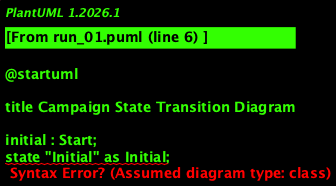

The diagram above was rendered by PlantUML. Its source (embedded in the PNG):
@startuml

title Campaign State Transition Diagram

initial : Start;
state "Initial" as Initial;
state "Assigned" as Assigned;
state "Approved & Signed" as ApprovedAndSigned;
state "Preparing Adverts" as PreparingAdverts;
state "Scheduled Adverts" as ScheduledAdverts;
state "Running Adverts" as RunningAdverts;
state "Extending/Adjusting" as ExtendingAdjusting;
state "Completed" as Completed;
state "Paid" as Paid;
state "Archived" as Archived;

Initial --> Assigned : Manager and Staff Assigned
Assigned --> ApprovedAndSigned : Everything Approved, Contract Signed
ApprovedAndSigned --> PreparingAdverts : Prepare Adverts
PreparingAdverts --> ScheduledAdverts : Approve & Schedule Adverts
ScheduledAdverts --> RunningAdverts : Run Adverts
RunningAdverts --> ExtendingAdjusting : Extension or Adjustment
ExtendingAdjusting --> RunningAdverts : Continue Running
RunningAdverts --> Completed : All Adverts Finished
Completed --> Paid : Final Statement Generated, Payment Due
Paid --> Archived : Full Amount Paid

@enduml